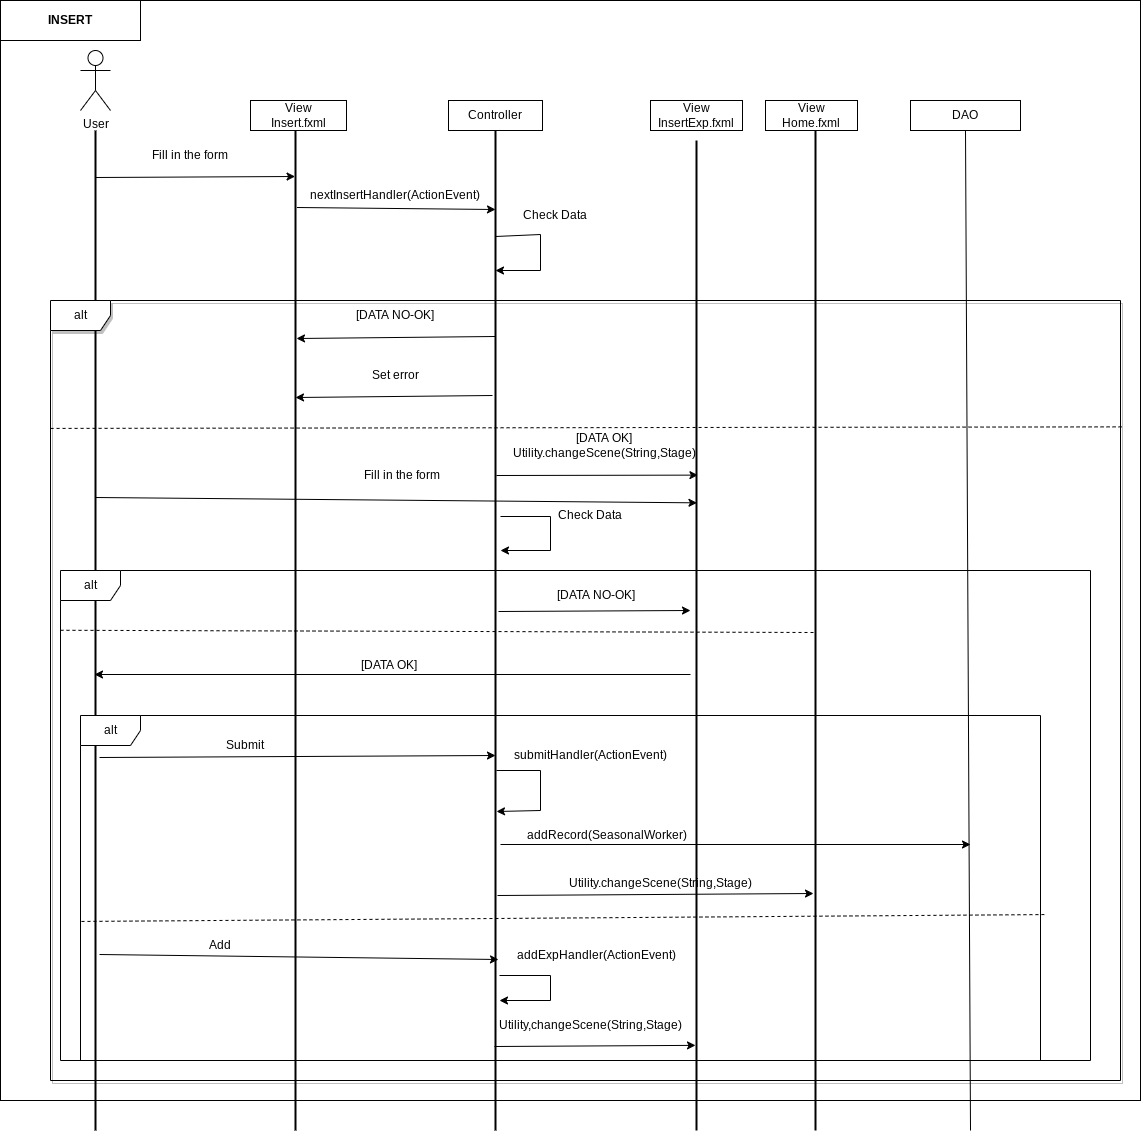

The diagram above was exported from draw.io. Its source (the exported page's mxGraphModel, read from the mxfile embedded in the PNG):
<mxGraphModel dx="2249" dy="710" grid="1" gridSize="10" guides="1" tooltips="1" connect="1" arrows="1" fold="1" page="1" pageScale="1" pageWidth="827" pageHeight="1169" math="0" shadow="0">
  <root>
    <mxCell id="0" />
    <mxCell id="1" parent="0" />
    <mxCell id="GtW-X2gyemWVFntGsKZd-2" value="" style="rounded=0;whiteSpace=wrap;html=1;" parent="1" vertex="1">
      <mxGeometry x="-30" y="70" width="1140" height="1100" as="geometry" />
    </mxCell>
    <mxCell id="c-fsFbcyi1aVydg7SDeR-46" value="" style="line;strokeWidth=2;direction=south;html=1;" parent="1" vertex="1">
      <mxGeometry x="60" y="200" width="10" height="1000" as="geometry" />
    </mxCell>
    <mxCell id="c-fsFbcyi1aVydg7SDeR-47" value="" style="line;strokeWidth=2;direction=south;html=1;" parent="1" vertex="1">
      <mxGeometry x="260" y="200" width="10" height="1000" as="geometry" />
    </mxCell>
    <mxCell id="c-fsFbcyi1aVydg7SDeR-48" value="View&lt;br&gt;Insert.fxml" style="rounded=0;whiteSpace=wrap;html=1;" parent="1" vertex="1">
      <mxGeometry x="220" y="170" width="96" height="30" as="geometry" />
    </mxCell>
    <mxCell id="c-fsFbcyi1aVydg7SDeR-49" value="" style="line;strokeWidth=2;direction=south;html=1;" parent="1" vertex="1">
      <mxGeometry x="460" y="200" width="10" height="1000" as="geometry" />
    </mxCell>
    <mxCell id="c-fsFbcyi1aVydg7SDeR-50" value="Controller" style="rounded=0;whiteSpace=wrap;html=1;" parent="1" vertex="1">
      <mxGeometry x="418" y="170" width="94" height="30" as="geometry" />
    </mxCell>
    <mxCell id="c-fsFbcyi1aVydg7SDeR-51" value="User" style="shape=umlActor;verticalLabelPosition=bottom;verticalAlign=top;html=1;outlineConnect=0;" parent="1" vertex="1">
      <mxGeometry x="50" y="120" width="30" height="60" as="geometry" />
    </mxCell>
    <mxCell id="c-fsFbcyi1aVydg7SDeR-52" value="" style="endArrow=classic;html=1;rounded=0;exitX=0.047;exitY=0.497;exitDx=0;exitDy=0;exitPerimeter=0;entryX=0.046;entryY=0.543;entryDx=0;entryDy=0;entryPerimeter=0;" parent="1" source="c-fsFbcyi1aVydg7SDeR-46" target="c-fsFbcyi1aVydg7SDeR-47" edge="1">
      <mxGeometry width="50" height="50" relative="1" as="geometry">
        <mxPoint x="330" y="400" as="sourcePoint" />
        <mxPoint x="380" y="350" as="targetPoint" />
        <Array as="points" />
      </mxGeometry>
    </mxCell>
    <mxCell id="c-fsFbcyi1aVydg7SDeR-53" value="Fill in the form" style="text;html=1;strokeColor=none;fillColor=none;align=center;verticalAlign=middle;whiteSpace=wrap;rounded=0;" parent="1" vertex="1">
      <mxGeometry x="120" y="210" width="80" height="30" as="geometry" />
    </mxCell>
    <mxCell id="c-fsFbcyi1aVydg7SDeR-54" value="" style="endArrow=classic;html=1;rounded=0;entryX=0.079;entryY=0.5;entryDx=0;entryDy=0;entryPerimeter=0;exitX=0.077;exitY=0.352;exitDx=0;exitDy=0;exitPerimeter=0;" parent="1" source="c-fsFbcyi1aVydg7SDeR-47" target="c-fsFbcyi1aVydg7SDeR-49" edge="1">
      <mxGeometry width="50" height="50" relative="1" as="geometry">
        <mxPoint x="265" y="294" as="sourcePoint" />
        <mxPoint x="465" y="291" as="targetPoint" />
      </mxGeometry>
    </mxCell>
    <mxCell id="c-fsFbcyi1aVydg7SDeR-55" value="nextInsertHandler(ActionEvent)" style="text;html=1;strokeColor=none;fillColor=none;align=center;verticalAlign=middle;whiteSpace=wrap;rounded=0;" parent="1" vertex="1">
      <mxGeometry x="285" y="250" width="160" height="30" as="geometry" />
    </mxCell>
    <mxCell id="c-fsFbcyi1aVydg7SDeR-56" value="View&lt;br&gt;InsertExp.fxml" style="rounded=0;whiteSpace=wrap;html=1;" parent="1" vertex="1">
      <mxGeometry x="620" y="170" width="92" height="30" as="geometry" />
    </mxCell>
    <mxCell id="c-fsFbcyi1aVydg7SDeR-57" value="" style="line;strokeWidth=2;direction=south;html=1;" parent="1" vertex="1">
      <mxGeometry x="661" y="210" width="10" height="990" as="geometry" />
    </mxCell>
    <mxCell id="c-fsFbcyi1aVydg7SDeR-63" value="" style="endArrow=classic;html=1;rounded=0;startArrow=none;exitX=0.206;exitY=0.543;exitDx=0;exitDy=0;exitPerimeter=0;entryX=0.208;entryY=0.4;entryDx=0;entryDy=0;entryPerimeter=0;" parent="1" source="c-fsFbcyi1aVydg7SDeR-49" target="c-fsFbcyi1aVydg7SDeR-47" edge="1">
      <mxGeometry width="50" height="50" relative="1" as="geometry">
        <mxPoint x="460" y="482" as="sourcePoint" />
        <mxPoint x="270" y="440" as="targetPoint" />
        <Array as="points" />
      </mxGeometry>
    </mxCell>
    <mxCell id="c-fsFbcyi1aVydg7SDeR-64" value="[DATA NO-OK]" style="text;html=1;strokeColor=none;fillColor=none;align=center;verticalAlign=middle;whiteSpace=wrap;rounded=0;shadow=0;" parent="1" vertex="1">
      <mxGeometry x="270" y="370" width="190" height="30" as="geometry" />
    </mxCell>
    <mxCell id="c-fsFbcyi1aVydg7SDeR-65" value="" style="endArrow=classic;html=1;rounded=0;exitX=0.345;exitY=0.4;exitDx=0;exitDy=0;exitPerimeter=0;entryX=0.338;entryY=0.357;entryDx=0;entryDy=0;entryPerimeter=0;" parent="1" source="c-fsFbcyi1aVydg7SDeR-49" target="c-fsFbcyi1aVydg7SDeR-57" edge="1">
      <mxGeometry width="50" height="50" relative="1" as="geometry">
        <mxPoint x="470" y="570" as="sourcePoint" />
        <mxPoint x="660" y="518" as="targetPoint" />
        <Array as="points" />
      </mxGeometry>
    </mxCell>
    <mxCell id="c-fsFbcyi1aVydg7SDeR-66" value="[DATA OK]&lt;br&gt;Utility.changeScene(String,Stage)" style="text;html=1;strokeColor=none;fillColor=none;align=center;verticalAlign=middle;whiteSpace=wrap;rounded=0;shadow=0;" parent="1" vertex="1">
      <mxGeometry x="528" y="500" width="92" height="30" as="geometry" />
    </mxCell>
    <mxCell id="c-fsFbcyi1aVydg7SDeR-68" value="Set error" style="text;html=1;strokeColor=none;fillColor=none;align=center;verticalAlign=middle;whiteSpace=wrap;rounded=0;shadow=0;" parent="1" vertex="1">
      <mxGeometry x="335" y="430" width="60" height="30" as="geometry" />
    </mxCell>
    <mxCell id="c-fsFbcyi1aVydg7SDeR-69" value="" style="endArrow=none;dashed=1;html=1;rounded=0;entryX=0;entryY=0.164;entryDx=0;entryDy=0;entryPerimeter=0;exitX=1.001;exitY=0.162;exitDx=0;exitDy=0;exitPerimeter=0;" parent="1" source="c-fsFbcyi1aVydg7SDeR-70" target="c-fsFbcyi1aVydg7SDeR-70" edge="1">
      <mxGeometry width="50" height="50" relative="1" as="geometry">
        <mxPoint x="700" y="520" as="sourcePoint" />
        <mxPoint x="380" y="450" as="targetPoint" />
      </mxGeometry>
    </mxCell>
    <mxCell id="c-fsFbcyi1aVydg7SDeR-73" value="" style="endArrow=classic;html=1;rounded=0;exitX=0.106;exitY=0.5;exitDx=0;exitDy=0;exitPerimeter=0;" parent="1" source="c-fsFbcyi1aVydg7SDeR-49" edge="1">
      <mxGeometry width="50" height="50" relative="1" as="geometry">
        <mxPoint x="468" y="320" as="sourcePoint" />
        <mxPoint x="465" y="340" as="targetPoint" />
        <Array as="points">
          <mxPoint x="510" y="304" />
          <mxPoint x="510" y="340" />
        </Array>
      </mxGeometry>
    </mxCell>
    <mxCell id="c-fsFbcyi1aVydg7SDeR-74" value="Check Data" style="text;html=1;strokeColor=none;fillColor=none;align=center;verticalAlign=middle;whiteSpace=wrap;rounded=0;" parent="1" vertex="1">
      <mxGeometry x="490" y="270" width="70" height="30" as="geometry" />
    </mxCell>
    <mxCell id="c-fsFbcyi1aVydg7SDeR-75" value="" style="endArrow=classic;html=1;rounded=0;exitX=0.265;exitY=0.8;exitDx=0;exitDy=0;exitPerimeter=0;entryX=0.267;entryY=0.5;entryDx=0;entryDy=0;entryPerimeter=0;" parent="1" source="c-fsFbcyi1aVydg7SDeR-49" target="c-fsFbcyi1aVydg7SDeR-47" edge="1">
      <mxGeometry width="50" height="50" relative="1" as="geometry">
        <mxPoint x="460" y="504" as="sourcePoint" />
        <mxPoint x="270" y="460" as="targetPoint" />
      </mxGeometry>
    </mxCell>
    <mxCell id="c-fsFbcyi1aVydg7SDeR-81" value="" style="endArrow=classic;html=1;rounded=0;entryX=0.366;entryY=0.452;entryDx=0;entryDy=0;entryPerimeter=0;exitX=0.367;exitY=0.5;exitDx=0;exitDy=0;exitPerimeter=0;" parent="1" source="c-fsFbcyi1aVydg7SDeR-46" target="c-fsFbcyi1aVydg7SDeR-57" edge="1">
      <mxGeometry width="50" height="50" relative="1" as="geometry">
        <mxPoint x="70" y="560" as="sourcePoint" />
        <mxPoint x="410" y="610" as="targetPoint" />
      </mxGeometry>
    </mxCell>
    <mxCell id="c-fsFbcyi1aVydg7SDeR-84" value="Fill in the form" style="text;html=1;strokeColor=none;fillColor=none;align=center;verticalAlign=middle;whiteSpace=wrap;rounded=0;" parent="1" vertex="1">
      <mxGeometry x="329" y="530" width="85" height="30" as="geometry" />
    </mxCell>
    <mxCell id="c-fsFbcyi1aVydg7SDeR-86" value="Check Data" style="text;html=1;strokeColor=none;fillColor=none;align=center;verticalAlign=middle;whiteSpace=wrap;rounded=0;" parent="1" vertex="1">
      <mxGeometry x="520" y="569.5" width="80" height="30" as="geometry" />
    </mxCell>
    <mxCell id="c-fsFbcyi1aVydg7SDeR-87" value="" style="endArrow=classic;html=1;rounded=0;" parent="1" edge="1">
      <mxGeometry width="50" height="50" relative="1" as="geometry">
        <mxPoint x="470" y="586" as="sourcePoint" />
        <mxPoint x="470" y="620" as="targetPoint" />
        <Array as="points">
          <mxPoint x="520" y="586" />
          <mxPoint x="520" y="620" />
        </Array>
      </mxGeometry>
    </mxCell>
    <mxCell id="c-fsFbcyi1aVydg7SDeR-93" value="" style="endArrow=classic;html=1;rounded=0;exitX=0.481;exitY=0.2;exitDx=0;exitDy=0;exitPerimeter=0;" parent="1" source="c-fsFbcyi1aVydg7SDeR-49" edge="1">
      <mxGeometry width="50" height="50" relative="1" as="geometry">
        <mxPoint x="530" y="750" as="sourcePoint" />
        <mxPoint x="660" y="680" as="targetPoint" />
      </mxGeometry>
    </mxCell>
    <mxCell id="c-fsFbcyi1aVydg7SDeR-94" value="[DATA NO-OK]" style="text;html=1;strokeColor=none;fillColor=none;align=center;verticalAlign=middle;whiteSpace=wrap;rounded=0;" parent="1" vertex="1">
      <mxGeometry x="526" y="650" width="80" height="30" as="geometry" />
    </mxCell>
    <mxCell id="c-fsFbcyi1aVydg7SDeR-96" value="" style="endArrow=none;dashed=1;html=1;rounded=0;entryX=0.502;entryY=0.7;entryDx=0;entryDy=0;entryPerimeter=0;exitX=0.001;exitY=0.133;exitDx=0;exitDy=0;exitPerimeter=0;" parent="1" target="c-fsFbcyi1aVydg7SDeR-108" edge="1" source="c-fsFbcyi1aVydg7SDeR-89">
      <mxGeometry width="50" height="50" relative="1" as="geometry">
        <mxPoint x="30" y="720" as="sourcePoint" />
        <mxPoint x="400" y="720" as="targetPoint" />
      </mxGeometry>
    </mxCell>
    <mxCell id="c-fsFbcyi1aVydg7SDeR-101" value="" style="endArrow=classic;html=1;rounded=0;entryX=0.544;entryY=0.6;entryDx=0;entryDy=0;entryPerimeter=0;" parent="1" target="c-fsFbcyi1aVydg7SDeR-46" edge="1">
      <mxGeometry width="50" height="50" relative="1" as="geometry">
        <mxPoint x="660" y="744" as="sourcePoint" />
        <mxPoint x="430" y="790" as="targetPoint" />
      </mxGeometry>
    </mxCell>
    <mxCell id="c-fsFbcyi1aVydg7SDeR-102" value="[DATA OK]" style="text;html=1;strokeColor=none;fillColor=none;align=center;verticalAlign=middle;whiteSpace=wrap;rounded=0;" parent="1" vertex="1">
      <mxGeometry x="329" y="720" width="60" height="30" as="geometry" />
    </mxCell>
    <mxCell id="c-fsFbcyi1aVydg7SDeR-104" value="" style="endArrow=none;dashed=1;html=1;rounded=0;exitX=0.001;exitY=0.597;exitDx=0;exitDy=0;exitPerimeter=0;entryX=1.004;entryY=0.577;entryDx=0;entryDy=0;entryPerimeter=0;" parent="1" source="c-fsFbcyi1aVydg7SDeR-103" target="c-fsFbcyi1aVydg7SDeR-103" edge="1">
      <mxGeometry width="50" height="50" relative="1" as="geometry">
        <mxPoint x="70" y="880" as="sourcePoint" />
        <mxPoint x="800" y="880" as="targetPoint" />
      </mxGeometry>
    </mxCell>
    <mxCell id="c-fsFbcyi1aVydg7SDeR-106" value="" style="endArrow=classic;html=1;rounded=0;entryX=0.625;entryY=0.5;entryDx=0;entryDy=0;entryPerimeter=0;exitX=0.627;exitY=0.1;exitDx=0;exitDy=0;exitPerimeter=0;" parent="1" source="c-fsFbcyi1aVydg7SDeR-46" target="c-fsFbcyi1aVydg7SDeR-49" edge="1">
      <mxGeometry width="50" height="50" relative="1" as="geometry">
        <mxPoint x="190" y="830" as="sourcePoint" />
        <mxPoint x="350" y="810" as="targetPoint" />
      </mxGeometry>
    </mxCell>
    <mxCell id="c-fsFbcyi1aVydg7SDeR-107" value="Submit" style="text;html=1;strokeColor=none;fillColor=none;align=center;verticalAlign=middle;whiteSpace=wrap;rounded=0;" parent="1" vertex="1">
      <mxGeometry x="170" y="800" width="90" height="30" as="geometry" />
    </mxCell>
    <mxCell id="c-fsFbcyi1aVydg7SDeR-108" value="" style="line;strokeWidth=2;direction=south;html=1;" parent="1" vertex="1">
      <mxGeometry x="780" y="200" width="10" height="1000" as="geometry" />
    </mxCell>
    <mxCell id="c-fsFbcyi1aVydg7SDeR-109" value="View&lt;br&gt;Home.fxml" style="rounded=0;whiteSpace=wrap;html=1;" parent="1" vertex="1">
      <mxGeometry x="735" y="170" width="92" height="30" as="geometry" />
    </mxCell>
    <mxCell id="c-fsFbcyi1aVydg7SDeR-110" value="" style="endArrow=classic;html=1;rounded=0;" parent="1" edge="1">
      <mxGeometry width="50" height="50" relative="1" as="geometry">
        <mxPoint x="470" y="914" as="sourcePoint" />
        <mxPoint x="940" y="914" as="targetPoint" />
      </mxGeometry>
    </mxCell>
    <mxCell id="c-fsFbcyi1aVydg7SDeR-112" value="" style="endArrow=classic;html=1;rounded=0;exitX=0.824;exitY=0.1;exitDx=0;exitDy=0;exitPerimeter=0;entryX=0.829;entryY=0.2;entryDx=0;entryDy=0;entryPerimeter=0;" parent="1" source="c-fsFbcyi1aVydg7SDeR-46" target="c-fsFbcyi1aVydg7SDeR-49" edge="1">
      <mxGeometry width="50" height="50" relative="1" as="geometry">
        <mxPoint x="310" y="980" as="sourcePoint" />
        <mxPoint x="360" y="930" as="targetPoint" />
        <Array as="points" />
      </mxGeometry>
    </mxCell>
    <mxCell id="c-fsFbcyi1aVydg7SDeR-113" value="Add" style="text;html=1;strokeColor=none;fillColor=none;align=center;verticalAlign=middle;whiteSpace=wrap;rounded=0;" parent="1" vertex="1">
      <mxGeometry x="160" y="1000" width="60" height="30" as="geometry" />
    </mxCell>
    <mxCell id="c-fsFbcyi1aVydg7SDeR-114" value="" style="endArrow=classic;html=1;rounded=0;exitX=0.845;exitY=0.1;exitDx=0;exitDy=0;exitPerimeter=0;" parent="1" source="c-fsFbcyi1aVydg7SDeR-49" edge="1">
      <mxGeometry width="50" height="50" relative="1" as="geometry">
        <mxPoint x="470" y="910" as="sourcePoint" />
        <mxPoint x="469" y="1070" as="targetPoint" />
        <Array as="points">
          <mxPoint x="520" y="1045" />
          <mxPoint x="520" y="1070" />
        </Array>
      </mxGeometry>
    </mxCell>
    <mxCell id="c-fsFbcyi1aVydg7SDeR-115" value="addExpHandler(ActionEvent)" style="text;html=1;strokeColor=none;fillColor=none;align=center;verticalAlign=middle;whiteSpace=wrap;rounded=0;" parent="1" vertex="1">
      <mxGeometry x="536" y="1010" width="60" height="30" as="geometry" />
    </mxCell>
    <mxCell id="c-fsFbcyi1aVydg7SDeR-116" value="" style="endArrow=classic;html=1;rounded=0;entryX=0.681;entryY=0.4;entryDx=0;entryDy=0;entryPerimeter=0;" parent="1" target="c-fsFbcyi1aVydg7SDeR-49" edge="1">
      <mxGeometry width="50" height="50" relative="1" as="geometry">
        <mxPoint x="466" y="840" as="sourcePoint" />
        <mxPoint x="410" y="850" as="targetPoint" />
        <Array as="points">
          <mxPoint x="510" y="840" />
          <mxPoint x="510" y="880" />
        </Array>
      </mxGeometry>
    </mxCell>
    <mxCell id="c-fsFbcyi1aVydg7SDeR-117" value="submitHandler(ActionEvent)" style="text;html=1;strokeColor=none;fillColor=none;align=center;verticalAlign=middle;whiteSpace=wrap;rounded=0;" parent="1" vertex="1">
      <mxGeometry x="530" y="810" width="60" height="30" as="geometry" />
    </mxCell>
    <mxCell id="c-fsFbcyi1aVydg7SDeR-111" value="&lt;br&gt;Utility.changeScene(String,Stage)" style="text;html=1;strokeColor=none;fillColor=none;align=center;verticalAlign=middle;whiteSpace=wrap;rounded=0;shadow=0;" parent="1" vertex="1">
      <mxGeometry x="600" y="930" width="61" height="30" as="geometry" />
    </mxCell>
    <mxCell id="c-fsFbcyi1aVydg7SDeR-118" value="" style="endArrow=classic;html=1;rounded=0;exitX=0.765;exitY=0.3;exitDx=0;exitDy=0;exitPerimeter=0;entryX=0.763;entryY=0.7;entryDx=0;entryDy=0;entryPerimeter=0;" parent="1" target="c-fsFbcyi1aVydg7SDeR-108" edge="1" source="c-fsFbcyi1aVydg7SDeR-49">
      <mxGeometry width="50" height="50" relative="1" as="geometry">
        <mxPoint x="470" y="947" as="sourcePoint" />
        <mxPoint x="940" y="965" as="targetPoint" />
      </mxGeometry>
    </mxCell>
    <mxCell id="c-fsFbcyi1aVydg7SDeR-119" value="Utility,changeScene(String,Stage)" style="text;html=1;strokeColor=none;fillColor=none;align=center;verticalAlign=middle;whiteSpace=wrap;rounded=0;" parent="1" vertex="1">
      <mxGeometry x="530" y="1080" width="60" height="30" as="geometry" />
    </mxCell>
    <mxCell id="GtW-X2gyemWVFntGsKZd-3" value="&lt;b&gt;INSERT&lt;/b&gt;" style="rounded=0;whiteSpace=wrap;html=1;" parent="1" vertex="1">
      <mxGeometry x="-30" y="70" width="140" height="40" as="geometry" />
    </mxCell>
    <mxCell id="IMkF_gRWVUPRv-DDUJDi-3" value="DAO" style="rounded=0;whiteSpace=wrap;html=1;" vertex="1" parent="1">
      <mxGeometry x="880" y="170" width="110" height="30" as="geometry" />
    </mxCell>
    <mxCell id="IMkF_gRWVUPRv-DDUJDi-4" value="" style="endArrow=none;html=1;rounded=0;entryX=0.5;entryY=1;entryDx=0;entryDy=0;" edge="1" parent="1" target="IMkF_gRWVUPRv-DDUJDi-3">
      <mxGeometry width="50" height="50" relative="1" as="geometry">
        <mxPoint x="940" y="1200" as="sourcePoint" />
        <mxPoint x="470" y="440" as="targetPoint" />
      </mxGeometry>
    </mxCell>
    <mxCell id="IMkF_gRWVUPRv-DDUJDi-5" value="addRecord(SeasonalWorker)" style="text;html=1;strokeColor=none;fillColor=none;align=center;verticalAlign=middle;whiteSpace=wrap;rounded=0;" vertex="1" parent="1">
      <mxGeometry x="460" y="890" width="234" height="30" as="geometry" />
    </mxCell>
    <mxCell id="IMkF_gRWVUPRv-DDUJDi-6" value="" style="endArrow=classic;html=1;rounded=0;entryX=0.914;entryY=0.6;entryDx=0;entryDy=0;entryPerimeter=0;exitX=0.916;exitY=0.6;exitDx=0;exitDy=0;exitPerimeter=0;" edge="1" parent="1" source="c-fsFbcyi1aVydg7SDeR-49" target="c-fsFbcyi1aVydg7SDeR-57">
      <mxGeometry width="50" height="50" relative="1" as="geometry">
        <mxPoint x="380" y="1120" as="sourcePoint" />
        <mxPoint x="430" y="1070" as="targetPoint" />
      </mxGeometry>
    </mxCell>
    <mxCell id="c-fsFbcyi1aVydg7SDeR-103" value="alt" style="shape=umlFrame;whiteSpace=wrap;html=1;" parent="1" vertex="1">
      <mxGeometry x="50" y="785" width="960" height="345" as="geometry" />
    </mxCell>
    <mxCell id="c-fsFbcyi1aVydg7SDeR-89" value="alt" style="shape=umlFrame;whiteSpace=wrap;html=1;" parent="1" vertex="1">
      <mxGeometry x="30" y="640" width="1030" height="490" as="geometry" />
    </mxCell>
    <mxCell id="c-fsFbcyi1aVydg7SDeR-70" value="alt" style="shape=umlFrame;whiteSpace=wrap;html=1;shadow=1;" parent="1" vertex="1">
      <mxGeometry x="20" y="370" width="1070" height="780" as="geometry" />
    </mxCell>
  </root>
</mxGraphModel>